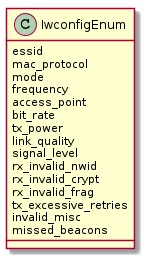

The diagram above was rendered by PlantUML. Its source (embedded in the PNG):
@startuml
IwconfigEnum : essid
IwconfigEnum : mac_protocol
IwconfigEnum : mode
IwconfigEnum : frequency
IwconfigEnum : access_point
IwconfigEnum : bit_rate
IwconfigEnum : tx_power
IwconfigEnum : link_quality
IwconfigEnum : signal_level
IwconfigEnum : rx_invalid_nwid
IwconfigEnum : rx_invalid_crypt
IwconfigEnum : rx_invalid_frag
IwconfigEnum : tx_excessive_retries
IwconfigEnum : invalid_misc
IwconfigEnum : missed_beacons

@enduml